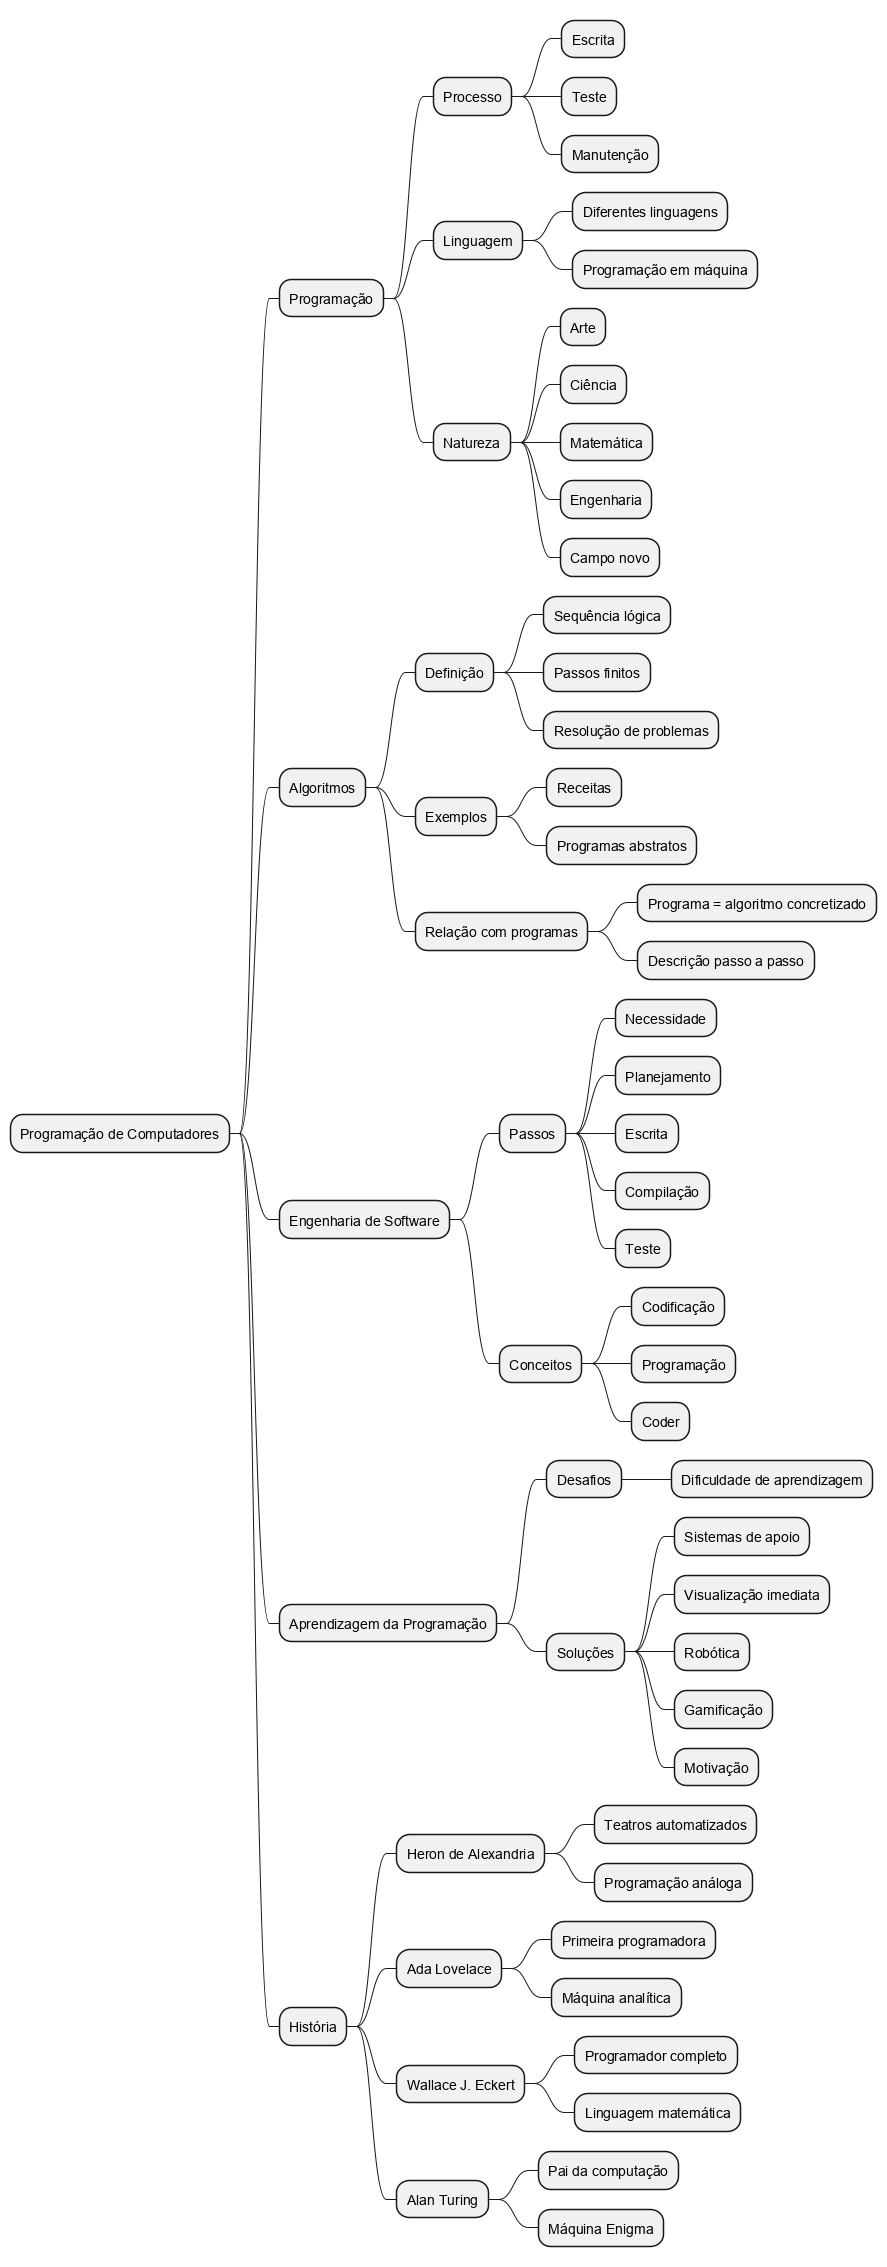

The diagram above was rendered by PlantUML. Its source (embedded in the PNG):
@startmindmap
* Programação de Computadores
** Programação
*** Processo
**** Escrita
**** Teste
**** Manutenção
*** Linguagem
**** Diferentes linguagens
**** Programação em máquina
*** Natureza
**** Arte
**** Ciência
**** Matemática
**** Engenharia
**** Campo novo
** Algoritmos
*** Definição
**** Sequência lógica
**** Passos finitos
**** Resolução de problemas
*** Exemplos
**** Receitas
**** Programas abstratos
*** Relação com programas
**** Programa = algoritmo concretizado
**** Descrição passo a passo
** Engenharia de Software
*** Passos
**** Necessidade
**** Planejamento
**** Escrita
**** Compilação
**** Teste
*** Conceitos
**** Codificação
**** Programação
**** Coder
** Aprendizagem da Programação
*** Desafios
**** Dificuldade de aprendizagem
*** Soluções
**** Sistemas de apoio
**** Visualização imediata
**** Robótica
**** Gamificação
**** Motivação
** História
*** Heron de Alexandria
**** Teatros automatizados
**** Programação análoga
*** Ada Lovelace
**** Primeira programadora
**** Máquina analítica
*** Wallace J. Eckert
**** Programador completo
**** Linguagem matemática
*** Alan Turing
**** Pai da computação
**** Máquina Enigma
@endmindmap